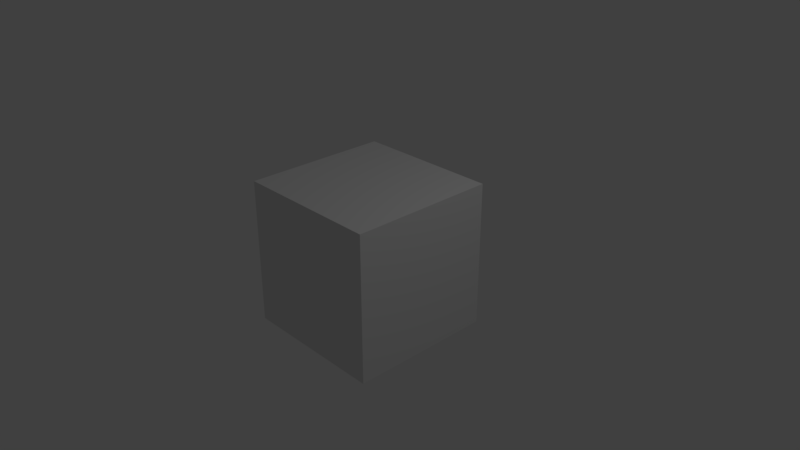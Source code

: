 # Source: skybox.blend  (saved by Blender 2.79.0; exported with 4.5.12 LTS)
import bpy
from mathutils import Matrix  # noqa: F401  (used for matrix-valued properties, if any)

bpy.ops.wm.read_factory_settings(use_empty=True)
scene = bpy.context.scene
scene.name = 'Scene'

# ---- collections
col_collection_1 = bpy.data.collections.new('Collection 1'); scene.collection.children.link(col_collection_1)

# ---- materials (node trees are filled in below, after node groups)
mat_material = bpy.data.materials.new('Material')
mat_material.alpha_threshold = 0.0
mat_material.use_transparent_shadow = False
mat_material.roughness = 0.5
mat_material.line_color = (0.0, 0.0, 0.0, 1.0)

# ---- material node trees

# ---- world
world_world = bpy.data.worlds.new('World'); scene.world = world_world
world_world.color = (0.05088, 0.05088, 0.05088)
world_world.use_sun_shadow = False
world_world.sun_shadow_jitter_overblur = 0.0
world_world.cycles.sampling_method = 'MANUAL'

# ---- cameras
cam_camera = bpy.data.cameras.new('Camera')
cam_camera.clip_end = 100.0
cam_camera.lens = 35.0
cam_camera.sensor_width = 32.0
cam_camera.sensor_height = 18.0
cam_camera.ortho_scale = 7.314
cam_camera.dof.focus_distance = 0.0
cam_camera.dof.aperture_fstop = 128.0

# ---- lights
light_lamp = bpy.data.lights.new('Lamp', 'POINT')
light_lamp.transmission_factor = 0.0
light_lamp.cutoff_distance = 30.0
light_lamp.energy = 100.0
light_lamp.shadow_buffer_clip_start = 1.001
light_lamp.shadow_soft_size = 0.1
light_lamp.shadow_maximum_resolution = 0.006
light_lamp.use_absolute_resolution = True

# ---- meshes
me_cube = bpy.data.meshes.new('Cube')
me_cube.from_pydata([(1.0, 1.0, -1.0), (1.0, -1.0, -1.0), (-1.0, -1.0, -1.0), (-1.0, 1.0, -1.0), (1.0, 1.0, 1.0), (1.0, -1.0, 1.0), (-1.0, -1.0, 1.0), (-1.0, 1.0, 1.0)], [], [(1, 0, 3), (7, 4, 5), (4, 0, 1), (5, 1, 2), (2, 3, 7), (0, 4, 7), (1, 3, 2), (7, 5, 6), (4, 1, 5), (5, 2, 6), (2, 7, 6), (0, 7, 3)])
_uv = me_cube.uv_layers.new(name='UVMap')
_uv.uv.foreach_set('vector', [0.5, 8.671e-05, 0.25, 8.659e-05, 0.2501, 0.3333, 0.25, 0.6667, 0.25, 1.0, 0.5, 1.0, 0.9998, 0.6667, 1.0, 0.3333, 0.75, 0.3333, 0.7499, 0.6667, 0.75, 0.3333, 0.5001, 0.3333, 0.5001, 0.3333, 0.2501, 0.3333, 0.25, 0.6667, 0.0001731, 0.3333, 1.014e-06, 0.6667, 0.25, 0.6667, 0.5, 8.671e-05, 0.2501, 0.3333, 0.5001, 0.3333, 0.25, 0.6667, 0.5, 1.0, 0.4999, 0.6667, 0.9998, 0.6667, 0.75, 0.3333, 0.7499, 0.6667, 0.7499, 0.6667, 0.5001, 0.3333, 0.4999, 0.6667, 0.5001, 0.3333, 0.25, 0.6667, 0.4999, 0.6667, 0.0001731, 0.3333, 0.25, 0.6667, 0.2501, 0.3333])
me_cube.materials.append(mat_material)
me_cube.use_remesh_preserve_volume = False
me_cube.use_remesh_preserve_attributes = False
me_cube.use_mirror_vertex_groups = False
me_cube.update()

# ---- objects
ob_cube = bpy.data.objects.new('Cube', me_cube)
ob_lamp = bpy.data.objects.new('Lamp', light_lamp)
ob_camera = bpy.data.objects.new('Camera', cam_camera)

# ---- transforms, parenting, visibility, modifiers, constraints
ob_cube.location = (0.0, 0.0, 0.0)
ob_cube.lock_rotations_4d = False
ob_cube.empty_display_type = 'ARROWS'
ob_cube.lineart.crease_threshold = 0.0
ob_lamp.location = (4.076, 1.005, 5.904)
ob_lamp.rotation_euler = (0.6503, 0.05522, 1.866)
ob_lamp.lock_rotations_4d = False
ob_lamp.empty_display_type = 'ARROWS'
ob_lamp.color = (0.0, 0.0, 0.0, 0.0)
ob_lamp.lineart.crease_threshold = 0.0
ob_camera.location = (7.481, -6.508, 5.344)
ob_camera.rotation_euler = (1.109, 0.0, 0.8149)
ob_camera.lock_rotations_4d = False
ob_camera.empty_display_type = 'ARROWS'
ob_camera.color = (0.0, 0.0, 0.0, 0.0)
ob_camera.display_type = 'WIRE'
ob_camera.lineart.crease_threshold = 0.0

# ---- collection membership
col_collection_1.objects.link(ob_cube)
col_collection_1.objects.link(ob_lamp)
col_collection_1.objects.link(ob_camera)

# ---- scene / render settings (as saved in the file)
scene.camera = ob_camera
scene.frame_start = 1; scene.frame_end = 250; scene.frame_set(1)
scene.render.engine = 'BLENDER_EEVEE_NEXT'
scene.render.resolution_percentage = 50
scene.render.dither_intensity = 0.0
scene.cycles.use_denoising = False
scene.cycles.samples = 128
scene.cycles.sampling_pattern = 'TABULATED_SOBOL'
scene.cycles.use_adaptive_sampling = False
scene.cycles.use_light_tree = False
scene.cycles.blur_glossy = 0.0
scene.cycles.sample_clamp_indirect = 0.0
scene.view_settings.view_transform = 'Standard'
bpy.context.view_layer.update()
